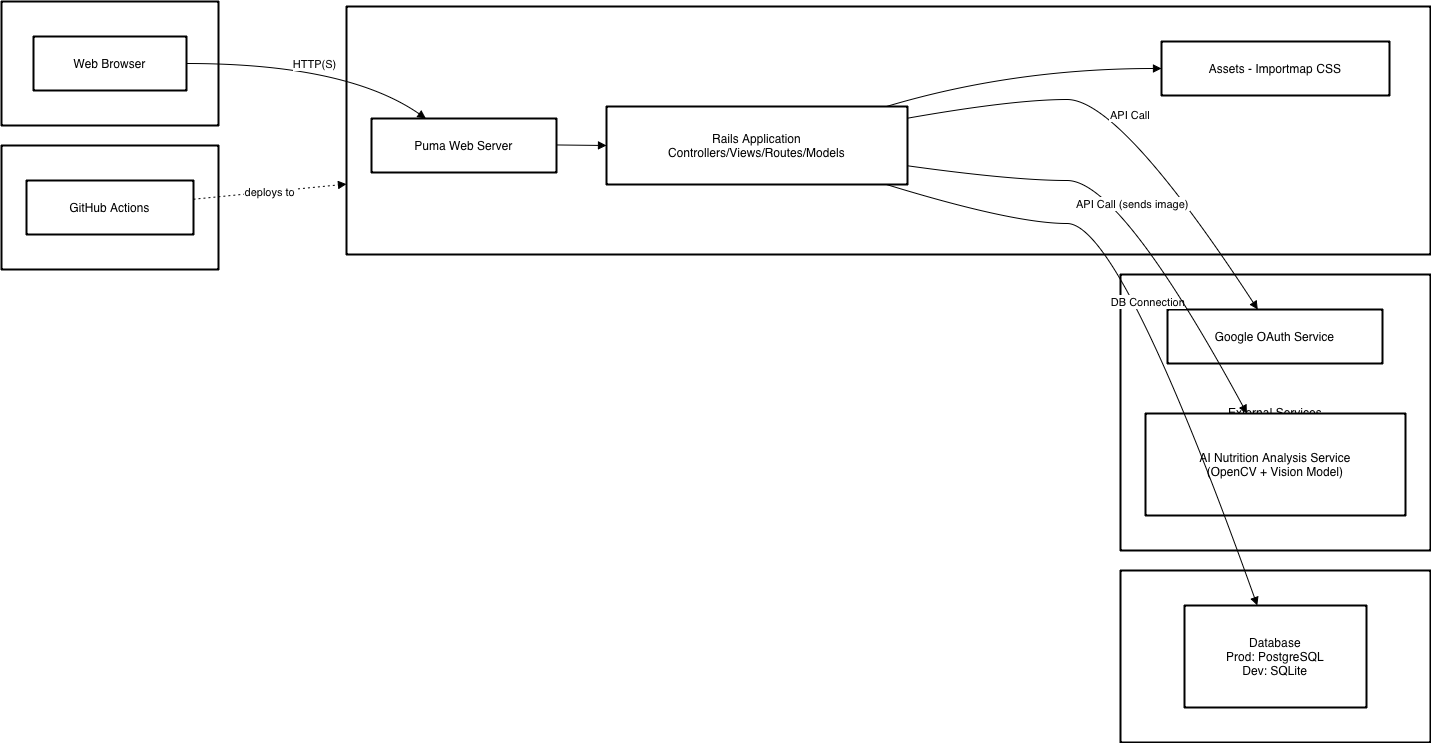

The diagram above was exported from draw.io. Its source (the exported page's mxGraphModel, read from the mxfile embedded in the PNG):
<mxGraphModel dx="1671" dy="1130" grid="1" gridSize="10" guides="1" tooltips="1" connect="1" arrows="1" fold="1" page="1" pageScale="1" pageWidth="850" pageHeight="1100" math="0" shadow="0">
  <root>
    <mxCell id="0" />
    <mxCell id="1" parent="0" />
    <mxCell id="TkekheeCXc2hkXrElrIX-1" value="External Services" style="whiteSpace=wrap;strokeWidth=2;" vertex="1" parent="1">
      <mxGeometry x="1139" y="293" width="310" height="276" as="geometry" />
    </mxCell>
    <mxCell id="TkekheeCXc2hkXrElrIX-2" value="Storage" style="whiteSpace=wrap;strokeWidth=2;" vertex="1" parent="1">
      <mxGeometry x="1139" y="589" width="310" height="172" as="geometry" />
    </mxCell>
    <mxCell id="TkekheeCXc2hkXrElrIX-3" value="Hosting" style="whiteSpace=wrap;strokeWidth=2;" vertex="1" parent="1">
      <mxGeometry x="365" y="25" width="1084" height="248" as="geometry" />
    </mxCell>
    <mxCell id="TkekheeCXc2hkXrElrIX-4" value="CI/CD" style="whiteSpace=wrap;strokeWidth=2;" vertex="1" parent="1">
      <mxGeometry x="20" y="164" width="217" height="124" as="geometry" />
    </mxCell>
    <mxCell id="TkekheeCXc2hkXrElrIX-5" value="Client" style="whiteSpace=wrap;strokeWidth=2;" vertex="1" parent="1">
      <mxGeometry x="20" y="20" width="217" height="124" as="geometry" />
    </mxCell>
    <mxCell id="TkekheeCXc2hkXrElrIX-6" value="Web Browser" style="whiteSpace=wrap;strokeWidth=2;" vertex="1" parent="1">
      <mxGeometry x="52" y="55" width="153" height="54" as="geometry" />
    </mxCell>
    <mxCell id="TkekheeCXc2hkXrElrIX-7" value="GitHub Actions" style="whiteSpace=wrap;strokeWidth=2;" vertex="1" parent="1">
      <mxGeometry x="45" y="199" width="167" height="54" as="geometry" />
    </mxCell>
    <mxCell id="TkekheeCXc2hkXrElrIX-8" value="Puma Web Server" style="whiteSpace=wrap;strokeWidth=2;" vertex="1" parent="1">
      <mxGeometry x="390" y="137" width="185" height="54" as="geometry" />
    </mxCell>
    <mxCell id="TkekheeCXc2hkXrElrIX-9" value="Rails Application&#10;Controllers/Views/Routes/Models" style="whiteSpace=wrap;strokeWidth=2;" vertex="1" parent="1">
      <mxGeometry x="625" y="125" width="301" height="78" as="geometry" />
    </mxCell>
    <mxCell id="TkekheeCXc2hkXrElrIX-10" value="Assets - Importmap CSS" style="whiteSpace=wrap;strokeWidth=2;" vertex="1" parent="1">
      <mxGeometry x="1180" y="60" width="228" height="54" as="geometry" />
    </mxCell>
    <mxCell id="TkekheeCXc2hkXrElrIX-11" value="Database&#10;Prod: PostgreSQL&#10;Dev: SQLite" style="whiteSpace=wrap;strokeWidth=2;" vertex="1" parent="1">
      <mxGeometry x="1203" y="624" width="182" height="102" as="geometry" />
    </mxCell>
    <mxCell id="TkekheeCXc2hkXrElrIX-12" value="Google OAuth Service" style="whiteSpace=wrap;strokeWidth=2;" vertex="1" parent="1">
      <mxGeometry x="1186" y="328" width="215" height="54" as="geometry" />
    </mxCell>
    <mxCell id="TkekheeCXc2hkXrElrIX-13" value="AI Nutrition Analysis Service&#10;(OpenCV + Vision Model)" style="whiteSpace=wrap;strokeWidth=2;" vertex="1" parent="1">
      <mxGeometry x="1164" y="432" width="260" height="102" as="geometry" />
    </mxCell>
    <mxCell id="TkekheeCXc2hkXrElrIX-14" value="" style="curved=1;startArrow=none;endArrow=block;exitX=1;exitY=0.49;entryX=0;entryY=0.5;rounded=0;" edge="1" parent="1" source="TkekheeCXc2hkXrElrIX-8" target="TkekheeCXc2hkXrElrIX-9">
      <mxGeometry relative="1" as="geometry">
        <Array as="points" />
      </mxGeometry>
    </mxCell>
    <mxCell id="TkekheeCXc2hkXrElrIX-15" value="" style="curved=1;startArrow=none;endArrow=block;exitX=0.93;exitY=0;entryX=0;entryY=0.5;rounded=0;" edge="1" parent="1" source="TkekheeCXc2hkXrElrIX-9" target="TkekheeCXc2hkXrElrIX-10">
      <mxGeometry relative="1" as="geometry">
        <Array as="points">
          <mxPoint x="1032" y="87" />
        </Array>
      </mxGeometry>
    </mxCell>
    <mxCell id="TkekheeCXc2hkXrElrIX-16" value="HTTP(S)" style="curved=1;startArrow=none;endArrow=block;exitX=1;exitY=0.5;entryX=0.29;entryY=-0.01;rounded=0;" edge="1" parent="1" source="TkekheeCXc2hkXrElrIX-6" target="TkekheeCXc2hkXrElrIX-8">
      <mxGeometry relative="1" as="geometry">
        <Array as="points">
          <mxPoint x="365" y="82" />
        </Array>
      </mxGeometry>
    </mxCell>
    <mxCell id="TkekheeCXc2hkXrElrIX-17" value="DB Connection" style="curved=1;startArrow=none;endArrow=block;exitX=0.93;exitY=1;entryX=0.4;entryY=0;rounded=0;" edge="1" parent="1" source="TkekheeCXc2hkXrElrIX-9" target="TkekheeCXc2hkXrElrIX-11">
      <mxGeometry relative="1" as="geometry">
        <Array as="points">
          <mxPoint x="1032" y="242" />
          <mxPoint x="1139" y="242" />
        </Array>
      </mxGeometry>
    </mxCell>
    <mxCell id="TkekheeCXc2hkXrElrIX-18" value="API Call" style="curved=1;startArrow=none;endArrow=block;exitX=1;exitY=0.15;entryX=0.42;entryY=0;rounded=0;" edge="1" parent="1" source="TkekheeCXc2hkXrElrIX-9" target="TkekheeCXc2hkXrElrIX-12">
      <mxGeometry relative="1" as="geometry">
        <Array as="points">
          <mxPoint x="1032" y="118" />
          <mxPoint x="1139" y="118" />
        </Array>
      </mxGeometry>
    </mxCell>
    <mxCell id="TkekheeCXc2hkXrElrIX-19" value="API Call (sends image)" style="curved=1;startArrow=none;endArrow=block;exitX=1;exitY=0.76;entryX=0.39;entryY=0;rounded=0;" edge="1" parent="1" source="TkekheeCXc2hkXrElrIX-9" target="TkekheeCXc2hkXrElrIX-13">
      <mxGeometry relative="1" as="geometry">
        <Array as="points">
          <mxPoint x="1032" y="199" />
          <mxPoint x="1139" y="199" />
        </Array>
      </mxGeometry>
    </mxCell>
    <mxCell id="TkekheeCXc2hkXrElrIX-20" value="deploys to" style="curved=1;dashed=1;dashPattern=2 3;startArrow=none;endArrow=block;rounded=0;" edge="1" parent="1" source="TkekheeCXc2hkXrElrIX-7" target="TkekheeCXc2hkXrElrIX-3">
      <mxGeometry relative="1" as="geometry">
        <Array as="points" />
      </mxGeometry>
    </mxCell>
  </root>
</mxGraphModel>